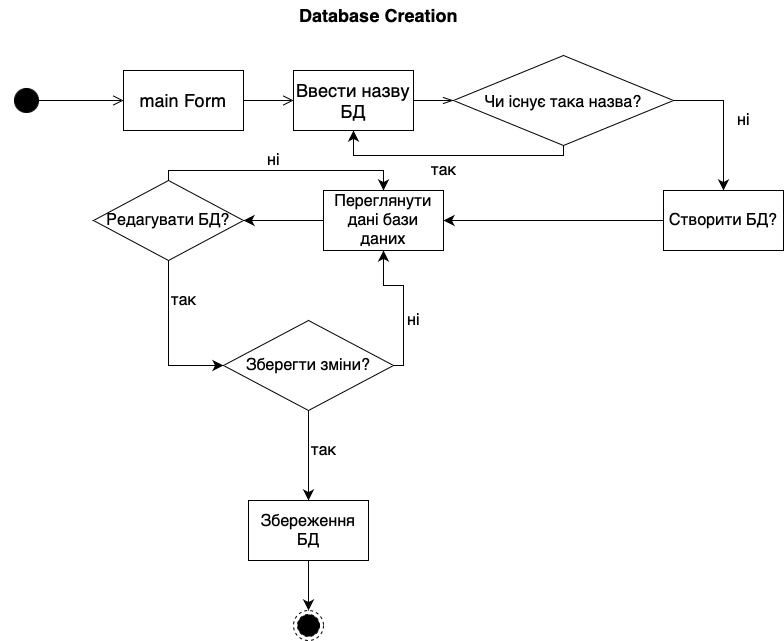

The diagram above was exported from draw.io. Its source (the exported page's mxGraphModel, read from the mxfile embedded in the PNG):
<mxGraphModel dx="976" dy="665" grid="1" gridSize="10" guides="1" tooltips="1" connect="1" arrows="1" fold="1" page="1" pageScale="1" pageWidth="827" pageHeight="1169" math="0" shadow="0">
  <root>
    <mxCell id="0" />
    <mxCell id="1" parent="0" />
    <mxCell id="5RBSz7diwaGwVU73T9aW-1" value="&lt;font style=&quot;font-size: 18px;&quot;&gt;&lt;b&gt;Database Creation&lt;/b&gt;&lt;/font&gt;" style="text;html=1;align=center;verticalAlign=middle;resizable=0;points=[];autosize=1;strokeColor=none;fillColor=none;fontSize=12;fontFamily=Helvetica;fontColor=rgb(0, 0, 0);" vertex="1" parent="1">
      <mxGeometry x="365" y="220" width="180" height="30" as="geometry" />
    </mxCell>
    <mxCell id="5RBSz7diwaGwVU73T9aW-2" value="" style="html=1;verticalAlign=bottom;startArrow=circle;startFill=1;endArrow=open;startSize=11;endSize=8;rounded=0;strokeWidth=1;fontFamily=Helvetica;fontSize=18;fontColor=rgb(0, 0, 0);jumpSize=12;" edge="1" parent="1">
      <mxGeometry width="80" relative="1" as="geometry">
        <mxPoint x="90" y="320" as="sourcePoint" />
        <mxPoint x="200" y="320" as="targetPoint" />
      </mxGeometry>
    </mxCell>
    <mxCell id="5RBSz7diwaGwVU73T9aW-3" value="main Form" style="rounded=0;whiteSpace=wrap;html=1;strokeColor=rgb(0, 0, 0);fontFamily=Helvetica;fontSize=18;fontColor=rgb(0, 0, 0);fillColor=rgb(255, 255, 255);" vertex="1" parent="1">
      <mxGeometry x="200" y="290" width="120" height="60" as="geometry" />
    </mxCell>
    <mxCell id="5RBSz7diwaGwVU73T9aW-4" value="" style="endArrow=open;startArrow=none;endFill=0;startFill=0;endSize=8;html=1;verticalAlign=bottom;labelBackgroundColor=none;strokeWidth=1;rounded=0;fontFamily=Helvetica;fontSize=18;fontColor=rgb(0, 0, 0);jumpSize=12;exitX=1;exitY=0.5;exitDx=0;exitDy=0;" edge="1" parent="1" source="5RBSz7diwaGwVU73T9aW-3" target="5RBSz7diwaGwVU73T9aW-5">
      <mxGeometry width="160" relative="1" as="geometry">
        <mxPoint x="330" y="460" as="sourcePoint" />
        <mxPoint x="400" y="320" as="targetPoint" />
      </mxGeometry>
    </mxCell>
    <mxCell id="5RBSz7diwaGwVU73T9aW-5" value="Ввести назву БД" style="rounded=0;whiteSpace=wrap;html=1;strokeColor=rgb(0, 0, 0);fontFamily=Helvetica;fontSize=18;fontColor=rgb(0, 0, 0);fillColor=rgb(255, 255, 255);" vertex="1" parent="1">
      <mxGeometry x="370" y="290" width="120" height="60" as="geometry" />
    </mxCell>
    <mxCell id="5RBSz7diwaGwVU73T9aW-6" value="" style="endArrow=openThin;html=1;rounded=0;strokeWidth=1;fontFamily=Helvetica;fontSize=18;fontColor=rgb(0, 0, 0);startSize=11;endSize=8;jumpSize=12;exitX=1;exitY=0.5;exitDx=0;exitDy=0;endFill=0;" edge="1" parent="1" source="5RBSz7diwaGwVU73T9aW-5" target="5RBSz7diwaGwVU73T9aW-7">
      <mxGeometry width="50" height="50" relative="1" as="geometry">
        <mxPoint x="390" y="480" as="sourcePoint" />
        <mxPoint x="570" y="320" as="targetPoint" />
      </mxGeometry>
    </mxCell>
    <mxCell id="5RBSz7diwaGwVU73T9aW-7" value="&lt;font style=&quot;font-size: 16px;&quot;&gt;Чи існує така назва?&lt;/font&gt;" style="rhombus;whiteSpace=wrap;html=1;strokeColor=rgb(0, 0, 0);fontFamily=Helvetica;fontSize=18;fontColor=rgb(0, 0, 0);fillColor=rgb(255, 255, 255);" vertex="1" parent="1">
      <mxGeometry x="530" y="275" width="220" height="90" as="geometry" />
    </mxCell>
    <mxCell id="5RBSz7diwaGwVU73T9aW-8" value="" style="endArrow=classic;html=1;rounded=0;strokeWidth=1;fontFamily=Helvetica;fontSize=16;fontColor=rgb(0, 0, 0);startSize=11;endSize=8;jumpSize=12;exitX=0.5;exitY=1;exitDx=0;exitDy=0;entryX=0.5;entryY=1;entryDx=0;entryDy=0;edgeStyle=orthogonalEdgeStyle;" edge="1" parent="1" source="5RBSz7diwaGwVU73T9aW-7" target="5RBSz7diwaGwVU73T9aW-5">
      <mxGeometry width="50" height="50" relative="1" as="geometry">
        <mxPoint x="560" y="480" as="sourcePoint" />
        <mxPoint x="640" y="440" as="targetPoint" />
      </mxGeometry>
    </mxCell>
    <mxCell id="5RBSz7diwaGwVU73T9aW-9" value="" style="endArrow=classic;html=1;rounded=0;strokeWidth=1;fontFamily=Helvetica;fontSize=16;fontColor=rgb(0, 0, 0);startSize=11;endSize=8;jumpSize=12;exitX=1;exitY=0.5;exitDx=0;exitDy=0;edgeStyle=orthogonalEdgeStyle;" edge="1" parent="1" source="5RBSz7diwaGwVU73T9aW-7" target="5RBSz7diwaGwVU73T9aW-10">
      <mxGeometry width="50" height="50" relative="1" as="geometry">
        <mxPoint x="770" y="360" as="sourcePoint" />
        <mxPoint x="800" y="400" as="targetPoint" />
      </mxGeometry>
    </mxCell>
    <mxCell id="5RBSz7diwaGwVU73T9aW-10" value="Створити БД?" style="rounded=0;whiteSpace=wrap;html=1;strokeColor=rgb(0, 0, 0);fontFamily=Helvetica;fontSize=16;fontColor=rgb(0, 0, 0);fillColor=rgb(255, 255, 255);" vertex="1" parent="1">
      <mxGeometry x="740" y="410" width="120" height="60" as="geometry" />
    </mxCell>
    <mxCell id="5RBSz7diwaGwVU73T9aW-11" value="ні" style="text;html=1;align=center;verticalAlign=middle;resizable=0;points=[];autosize=1;strokeColor=none;fillColor=none;fontSize=16;fontFamily=Helvetica;fontColor=rgb(0, 0, 0);" vertex="1" parent="1">
      <mxGeometry x="800" y="325" width="40" height="30" as="geometry" />
    </mxCell>
    <mxCell id="5RBSz7diwaGwVU73T9aW-12" value="так" style="text;html=1;align=center;verticalAlign=middle;resizable=0;points=[];autosize=1;strokeColor=none;fillColor=none;fontSize=16;fontFamily=Helvetica;fontColor=rgb(0, 0, 0);" vertex="1" parent="1">
      <mxGeometry x="495" y="375" width="50" height="30" as="geometry" />
    </mxCell>
    <mxCell id="5RBSz7diwaGwVU73T9aW-13" value="" style="endArrow=classic;html=1;rounded=0;strokeWidth=1;fontFamily=Helvetica;fontSize=16;fontColor=rgb(0, 0, 0);startSize=11;endSize=8;jumpSize=12;exitX=0;exitY=0.5;exitDx=0;exitDy=0;" edge="1" parent="1" source="5RBSz7diwaGwVU73T9aW-10" target="5RBSz7diwaGwVU73T9aW-14">
      <mxGeometry width="50" height="50" relative="1" as="geometry">
        <mxPoint x="450" y="420" as="sourcePoint" />
        <mxPoint x="600" y="440" as="targetPoint" />
      </mxGeometry>
    </mxCell>
    <mxCell id="5RBSz7diwaGwVU73T9aW-14" value="Переглянути дані бази даних" style="rounded=0;whiteSpace=wrap;html=1;strokeColor=rgb(0, 0, 0);fontFamily=Helvetica;fontSize=16;fontColor=rgb(0, 0, 0);fillColor=rgb(255, 255, 255);" vertex="1" parent="1">
      <mxGeometry x="400" y="410" width="120" height="60" as="geometry" />
    </mxCell>
    <mxCell id="5RBSz7diwaGwVU73T9aW-15" value="" style="endArrow=classic;html=1;rounded=0;strokeWidth=1;fontFamily=Helvetica;fontSize=16;fontColor=rgb(0, 0, 0);startSize=11;endSize=8;jumpSize=12;exitX=0;exitY=0.5;exitDx=0;exitDy=0;" edge="1" parent="1" source="5RBSz7diwaGwVU73T9aW-14" target="5RBSz7diwaGwVU73T9aW-16">
      <mxGeometry width="50" height="50" relative="1" as="geometry">
        <mxPoint x="450" y="420" as="sourcePoint" />
        <mxPoint x="280" y="440" as="targetPoint" />
      </mxGeometry>
    </mxCell>
    <mxCell id="5RBSz7diwaGwVU73T9aW-16" value="Редагувати БД?" style="rhombus;whiteSpace=wrap;html=1;strokeColor=rgb(0, 0, 0);fontFamily=Helvetica;fontSize=16;fontColor=rgb(0, 0, 0);fillColor=rgb(255, 255, 255);" vertex="1" parent="1">
      <mxGeometry x="170" y="400" width="150" height="80" as="geometry" />
    </mxCell>
    <mxCell id="5RBSz7diwaGwVU73T9aW-17" value="" style="endArrow=classic;html=1;rounded=0;strokeWidth=1;fontFamily=Helvetica;fontSize=16;fontColor=rgb(0, 0, 0);startSize=11;endSize=8;jumpSize=12;exitX=0.5;exitY=0;exitDx=0;exitDy=0;entryX=0.5;entryY=0;entryDx=0;entryDy=0;edgeStyle=orthogonalEdgeStyle;" edge="1" parent="1" source="5RBSz7diwaGwVU73T9aW-16" target="5RBSz7diwaGwVU73T9aW-14">
      <mxGeometry width="50" height="50" relative="1" as="geometry">
        <mxPoint x="450" y="420" as="sourcePoint" />
        <mxPoint x="500" y="370" as="targetPoint" />
      </mxGeometry>
    </mxCell>
    <mxCell id="5RBSz7diwaGwVU73T9aW-18" value="ні" style="text;html=1;align=center;verticalAlign=middle;resizable=0;points=[];autosize=1;strokeColor=none;fillColor=none;fontSize=16;fontFamily=Helvetica;fontColor=rgb(0, 0, 0);" vertex="1" parent="1">
      <mxGeometry x="330" y="365" width="40" height="30" as="geometry" />
    </mxCell>
    <mxCell id="5RBSz7diwaGwVU73T9aW-19" value="Зберегти зміни?" style="rhombus;whiteSpace=wrap;html=1;strokeColor=rgb(0, 0, 0);fontFamily=Helvetica;fontSize=16;fontColor=rgb(0, 0, 0);fillColor=rgb(255, 255, 255);" vertex="1" parent="1">
      <mxGeometry x="300" y="540" width="170" height="90" as="geometry" />
    </mxCell>
    <mxCell id="5RBSz7diwaGwVU73T9aW-20" value="" style="endArrow=classic;html=1;rounded=0;strokeWidth=1;fontFamily=Helvetica;fontSize=16;fontColor=rgb(0, 0, 0);startSize=11;endSize=8;jumpSize=12;exitX=0.5;exitY=1;exitDx=0;exitDy=0;entryX=0;entryY=0.5;entryDx=0;entryDy=0;edgeStyle=orthogonalEdgeStyle;" edge="1" parent="1" source="5RBSz7diwaGwVU73T9aW-16" target="5RBSz7diwaGwVU73T9aW-19">
      <mxGeometry width="50" height="50" relative="1" as="geometry">
        <mxPoint x="450" y="500" as="sourcePoint" />
        <mxPoint x="500" y="450" as="targetPoint" />
      </mxGeometry>
    </mxCell>
    <mxCell id="5RBSz7diwaGwVU73T9aW-21" value="так" style="text;html=1;align=center;verticalAlign=middle;resizable=0;points=[];autosize=1;strokeColor=none;fillColor=none;fontSize=16;fontFamily=Helvetica;fontColor=rgb(0, 0, 0);" vertex="1" parent="1">
      <mxGeometry x="235" y="505" width="50" height="30" as="geometry" />
    </mxCell>
    <mxCell id="5RBSz7diwaGwVU73T9aW-22" value="" style="endArrow=classic;html=1;rounded=0;strokeWidth=1;fontFamily=Helvetica;fontSize=16;fontColor=rgb(0, 0, 0);startSize=11;endSize=8;jumpSize=12;exitX=1;exitY=0.5;exitDx=0;exitDy=0;entryX=0.5;entryY=1;entryDx=0;entryDy=0;edgeStyle=orthogonalEdgeStyle;" edge="1" parent="1" source="5RBSz7diwaGwVU73T9aW-19" target="5RBSz7diwaGwVU73T9aW-14">
      <mxGeometry width="50" height="50" relative="1" as="geometry">
        <mxPoint x="450" y="500" as="sourcePoint" />
        <mxPoint x="500" y="450" as="targetPoint" />
      </mxGeometry>
    </mxCell>
    <mxCell id="5RBSz7diwaGwVU73T9aW-23" value="ні" style="text;html=1;align=center;verticalAlign=middle;resizable=0;points=[];autosize=1;strokeColor=none;fillColor=none;fontSize=16;fontFamily=Helvetica;fontColor=rgb(0, 0, 0);" vertex="1" parent="1">
      <mxGeometry x="470" y="525" width="40" height="30" as="geometry" />
    </mxCell>
    <mxCell id="5RBSz7diwaGwVU73T9aW-25" value="" style="endArrow=classic;html=1;rounded=0;strokeWidth=1;fontFamily=Helvetica;fontSize=16;fontColor=rgb(0, 0, 0);startSize=11;endSize=8;jumpSize=12;exitX=0.5;exitY=1;exitDx=0;exitDy=0;" edge="1" parent="1" source="5RBSz7diwaGwVU73T9aW-19">
      <mxGeometry width="50" height="50" relative="1" as="geometry">
        <mxPoint x="450" y="630" as="sourcePoint" />
        <mxPoint x="385" y="720" as="targetPoint" />
      </mxGeometry>
    </mxCell>
    <mxCell id="5RBSz7diwaGwVU73T9aW-26" value="так" style="text;html=1;align=center;verticalAlign=middle;resizable=0;points=[];autosize=1;strokeColor=none;fillColor=none;fontSize=16;fontFamily=Helvetica;fontColor=rgb(0, 0, 0);" vertex="1" parent="1">
      <mxGeometry x="375" y="655" width="50" height="30" as="geometry" />
    </mxCell>
    <mxCell id="5RBSz7diwaGwVU73T9aW-27" value="Збереження БД" style="rounded=0;whiteSpace=wrap;html=1;strokeColor=rgb(0, 0, 0);fontFamily=Helvetica;fontSize=16;fontColor=rgb(0, 0, 0);fillColor=rgb(255, 255, 255);" vertex="1" parent="1">
      <mxGeometry x="325" y="720" width="120" height="60" as="geometry" />
    </mxCell>
    <mxCell id="5RBSz7diwaGwVU73T9aW-28" value="" style="endArrow=classic;html=1;rounded=0;strokeWidth=1;fontFamily=Helvetica;fontSize=16;fontColor=rgb(0, 0, 0);startSize=11;endSize=8;jumpSize=12;exitX=0.5;exitY=1;exitDx=0;exitDy=0;" edge="1" parent="1" source="5RBSz7diwaGwVU73T9aW-27" target="5RBSz7diwaGwVU73T9aW-29">
      <mxGeometry width="50" height="50" relative="1" as="geometry">
        <mxPoint x="450" y="730" as="sourcePoint" />
        <mxPoint x="385" y="830" as="targetPoint" />
      </mxGeometry>
    </mxCell>
    <mxCell id="5RBSz7diwaGwVU73T9aW-29" value="" style="ellipse;html=1;shape=endState;fillColor=strokeColor;dashed=1;strokeColor=rgb(0, 0, 0);fontFamily=Helvetica;fontSize=16;fontColor=rgb(0, 0, 0);" vertex="1" parent="1">
      <mxGeometry x="370" y="830" width="30" height="30" as="geometry" />
    </mxCell>
  </root>
</mxGraphModel>